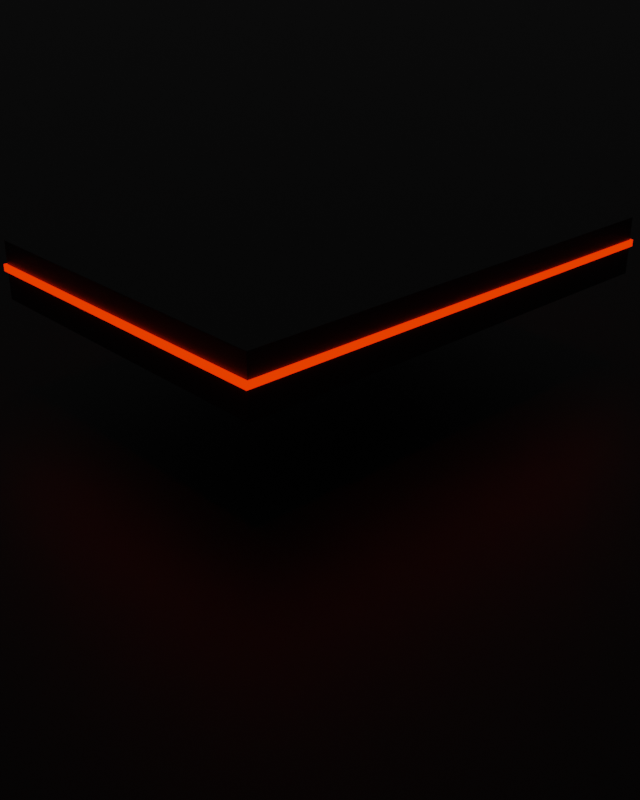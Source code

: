 # Source: untitled.blend  (saved by Blender 2.82.7; exported with 4.5.12 LTS)
import bpy
from mathutils import Matrix  # noqa: F401  (used for matrix-valued properties, if any)

bpy.ops.wm.read_factory_settings(use_empty=True)
scene = bpy.context.scene
scene.name = 'Scene'

# ---- collections
col_collection = bpy.data.collections.new('Collection'); scene.collection.children.link(col_collection)

# ---- materials (node trees are filled in below, after node groups)
mat_material_001 = bpy.data.materials.new('Material.001')
mat_material_001.use_transparent_shadow = False
mat_material = bpy.data.materials.new('Material')
mat_material.alpha_threshold = 0.0
mat_material.use_transparent_shadow = False
mat_material.line_color = (0.0, 0.0, 0.0, 1.0)

# ---- material node trees
mat_material_001.use_nodes = True; mat_material_001.node_tree.nodes.clear()
_N = mat_material_001.node_tree.nodes; _L = mat_material_001.node_tree.links
n0 = _N.new('ShaderNodeOutputMaterial'); n0.name = 'Material Output'; n0.location = (300, 300)
n1 = _N.new('ShaderNodeBsdfPrincipled'); n1.name = 'Principled BSDF'; n1.location = (10, 300)
n1.distribution = 'GGX'
n1.subsurface_method = 'BURLEY'
n1.inputs[0].default_value = (0.01739, 0.01739, 0.01739, 1.0)
n1.inputs[3].default_value = 1.45
n1.inputs[27].default_value = (0.0, 0.0, 0.0, 1.0)
n1.inputs[28].default_value = 1.0
_L.new(n1.outputs[0], n0.inputs[0])
n0.is_active_output = True
mat_material.use_nodes = True; mat_material.node_tree.nodes.clear()
_N = mat_material.node_tree.nodes; _L = mat_material.node_tree.links
n0 = _N.new('ShaderNodeOutputMaterial'); n0.name = 'Material Output'; n0.location = (300, 300)
n1 = _N.new('ShaderNodeEmission'); n1.name = 'Emission'; n1.location = (10, 300)
n1.inputs[0].default_value = (1.0, 0.02142, 0.0, 1.0)
n1.inputs[1].default_value = 2.0
_L.new(n1.outputs[0], n0.inputs[0])
n0.is_active_output = True

# ---- world
world_world = bpy.data.worlds.new('World'); scene.world = world_world
world_world.use_nodes = True; world_world.node_tree.nodes.clear()
_N = world_world.node_tree.nodes; _L = world_world.node_tree.links
n0 = _N.new('ShaderNodeOutputWorld'); n0.name = 'World Output'; n0.location = (300, 300)
n1 = _N.new('ShaderNodeBackground'); n1.name = 'Background'; n1.location = (10, 300)
n1.inputs[0].default_value = (0.01599, 0.01599, 0.01599, 1.0)
_L.new(n1.outputs[0], n0.inputs[0])
n0.is_active_output = True
world_world.color = (0.05088, 0.05088, 0.05088)
world_world.use_sun_shadow = False
world_world.sun_shadow_jitter_overblur = 0.0

# ---- cameras
cam_camera = bpy.data.cameras.new('Camera')
cam_camera.clip_end = 100.0
cam_camera.ortho_scale = 7.314

# ---- meshes
me_cube = bpy.data.meshes.new('Cube')
me_cube.from_pydata([(1.0, 1.0, 1.0), (1.0, 1.0, -1.0), (1.0, -1.0, 1.0), (1.0, -1.0, -1.0), (-1.0, 1.0, 1.0), (-1.0, 1.0, -1.0), (-1.0, -1.0, 1.0), (-1.0, -1.0, -1.0)], [], [(0, 4, 6, 2), (3, 2, 6, 7), (7, 6, 4, 5), (5, 1, 3, 7), (1, 0, 2, 3), (5, 4, 0, 1)])
_uv = me_cube.uv_layers.new(name='UVMap')
_uv.uv.foreach_set('vector', [0.625, 0.5, 0.875, 0.5, 0.875, 0.75, 0.625, 0.75, 0.375, 0.75, 0.625, 0.75, 0.625, 1.0, 0.375, 1.0, 0.375, 0.0, 0.625, 0.0, 0.625, 0.25, 0.375, 0.25, 0.125, 0.5, 0.375, 0.5, 0.375, 0.75, 0.125, 0.75, 0.375, 0.5, 0.625, 0.5, 0.625, 0.75, 0.375, 0.75, 0.375, 0.25, 0.625, 0.25, 0.625, 0.5, 0.375, 0.5])
me_cube.materials.append(mat_material_001)
me_cube.use_remesh_preserve_volume = False
me_cube.use_remesh_preserve_attributes = False
me_cube.use_mirror_vertex_groups = False
me_cube.update()
me_cube_001 = bpy.data.meshes.new('Cube.001')
me_cube_001.from_pydata([(1.0, 1.0, 1.0), (1.0, 1.0, 0.4409), (1.0, -1.0, 1.0), (1.0, -1.0, 0.4409), (-1.0, 1.0, 1.0), (-1.0, 1.0, 0.4409), (-1.0, -1.0, 1.0), (-1.0, -1.0, 0.4409)], [], [(0, 4, 6, 2), (3, 2, 6, 7), (7, 6, 4, 5), (5, 1, 3, 7), (1, 0, 2, 3), (5, 4, 0, 1)])
_uv = me_cube_001.uv_layers.new(name='UVMap')
_uv.uv.foreach_set('vector', [0.625, 0.5, 0.875, 0.5, 0.875, 0.75, 0.625, 0.75, 0.375, 0.75, 0.625, 0.75, 0.625, 1.0, 0.375, 1.0, 0.375, 0.0, 0.625, 0.0, 0.625, 0.25, 0.375, 0.25, 0.125, 0.5, 0.375, 0.5, 0.375, 0.75, 0.125, 0.75, 0.375, 0.5, 0.625, 0.5, 0.625, 0.75, 0.375, 0.75, 0.375, 0.25, 0.625, 0.25, 0.625, 0.5, 0.375, 0.5])
me_cube_001.materials.append(mat_material_001)
me_cube_001.use_remesh_preserve_volume = False
me_cube_001.use_remesh_preserve_attributes = False
me_cube_001.use_mirror_vertex_groups = False
me_cube_001.update()
me_cube_002 = bpy.data.meshes.new('Cube.002')
me_cube_002.from_pydata([(1.0, 1.0, 1.0), (1.0, 1.0, 0.4409), (1.0, -1.0, 1.0), (1.0, -1.0, 0.4409), (-1.0, 1.0, 1.0), (-1.0, 1.0, 0.4409), (-1.0, -1.0, 1.0), (-1.0, -1.0, 0.4409)], [], [(0, 4, 6, 2), (3, 2, 6, 7), (7, 6, 4, 5), (5, 1, 3, 7), (1, 0, 2, 3), (5, 4, 0, 1)])
_uv = me_cube_002.uv_layers.new(name='UVMap')
_uv.uv.foreach_set('vector', [0.625, 0.5, 0.875, 0.5, 0.875, 0.75, 0.625, 0.75, 0.375, 0.75, 0.625, 0.75, 0.625, 1.0, 0.375, 1.0, 0.375, 0.0, 0.625, 0.0, 0.625, 0.25, 0.375, 0.25, 0.125, 0.5, 0.375, 0.5, 0.375, 0.75, 0.125, 0.75, 0.375, 0.5, 0.625, 0.5, 0.625, 0.75, 0.375, 0.75, 0.375, 0.25, 0.625, 0.25, 0.625, 0.5, 0.375, 0.5])
me_cube_002.materials.append(mat_material)
me_cube_002.use_remesh_preserve_volume = False
me_cube_002.use_remesh_preserve_attributes = False
me_cube_002.use_mirror_vertex_groups = False
me_cube_002.update()

# ---- objects
ob_cube = bpy.data.objects.new('Cube', me_cube)
ob_camera = bpy.data.objects.new('Camera', cam_camera)
ob_cube_001 = bpy.data.objects.new('Cube.001', me_cube_001)
ob_cube_002 = bpy.data.objects.new('Cube.002', me_cube_002)

# ---- transforms, parenting, visibility, modifiers, constraints
ob_cube.location = (0.0, 0.0, 0.0)
ob_cube.scale = (43.6, 43.6, 1.0)
ob_cube.lock_rotations_4d = False
ob_cube.empty_display_type = 'ARROWS'
ob_cube.lineart.crease_threshold = 0.0
ob_camera.location = (7.208, -6.766, 5.507)
ob_camera.rotation_euler = (1.12, -1.491e-06, 0.8247)
ob_camera.lock_rotations_4d = False
ob_camera.empty_display_type = 'ARROWS'
ob_camera.color = (0.0, 0.0, 0.0, 0.0)
ob_camera.display_type = 'WIRE'
ob_camera.lineart.crease_threshold = 0.0
ob_cube_001.location = (0.0, 0.0, 1.476)
ob_cube_001.scale = (1.7, 2.364, 1.0)
ob_cube_001.lock_rotations_4d = False
ob_cube_001.empty_display_type = 'ARROWS'
ob_cube_001.lineart.crease_threshold = 0.0
ob_cube_002.location = (0.0, 0.0, 2.138)
ob_cube_002.scale = (1.718, 2.389, 0.1154)
ob_cube_002.lock_rotations_4d = False
ob_cube_002.empty_display_type = 'ARROWS'
ob_cube_002.lineart.crease_threshold = 0.0

# ---- collection membership
col_collection.objects.link(ob_cube)
col_collection.objects.link(ob_camera)
col_collection.objects.link(ob_cube_001)
col_collection.objects.link(ob_cube_002)

# ---- scene / render settings (as saved in the file)
scene.camera = ob_camera
scene.frame_start = 1; scene.frame_end = 60; scene.frame_set(49)
scene.render.engine = 'BLENDER_EEVEE_NEXT'
scene.render.image_settings.file_format = 'FFMPEG'
scene.render.image_settings.color_mode = 'RGB'
scene.render.resolution_x = 1080
scene.render.resolution_y = 1350
scene.cycles.use_denoising = False
scene.cycles.samples = 128
scene.cycles.sampling_pattern = 'TABULATED_SOBOL'
scene.cycles.use_adaptive_sampling = False
scene.cycles.use_light_tree = False
scene.view_settings.view_transform = 'Filmic'
bpy.context.view_layer.update()
